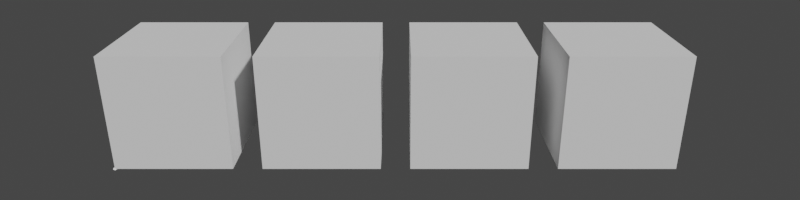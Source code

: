 # Source: reworked.blend  (saved by Blender 2.81.3; exported with 4.5.12 LTS)
import bpy
from mathutils import Matrix  # noqa: F401  (used for matrix-valued properties, if any)

bpy.ops.wm.read_factory_settings(use_empty=True)
scene = bpy.context.scene
scene.name = 'Scene'

# ---- collections
col_collection = bpy.data.collections.new('Collection'); scene.collection.children.link(col_collection)

# ---- world
world_world = bpy.data.worlds.new('World'); scene.world = world_world
world_world.use_nodes = True; world_world.node_tree.nodes.clear()
_N = world_world.node_tree.nodes; _L = world_world.node_tree.links
n0 = _N.new('ShaderNodeOutputWorld'); n0.name = 'World Output'; n0.location = (300, 300)
n1 = _N.new('ShaderNodeBackground'); n1.name = 'Background'; n1.location = (10, 300)
n1.inputs[0].default_value = (0.05088, 0.05088, 0.05088, 1.0)
_L.new(n1.outputs[0], n0.inputs[0])
n0.is_active_output = True
world_world.color = (0.05088, 0.05088, 0.05088)
world_world.use_sun_shadow = False
world_world.sun_shadow_jitter_overblur = 0.0

# ---- cameras
cam_camera = bpy.data.cameras.new('Camera')
cam_camera.lens = 29.0

# ---- meshes
me_ospray_volume = bpy.data.meshes.new('OSPRay Volume')
me_ospray_volume.from_pydata([(0.0, 0.0, 0.0), (128.0, 0.0, 0.0), (128.0, 128.0, 0.0), (0.0, 128.0, 0.0), (0.0, 0.0, 128.0), (128.0, 0.0, 128.0), (128.0, 128.0, 128.0), (0.0, 128.0, 128.0)], [], [(0, 1, 5, 4), (1, 2, 6, 5), (5, 6, 7, 4), (2, 6, 7, 3), (3, 7, 4, 0), (0, 1, 2, 3)])
me_ospray_volume.use_remesh_preserve_volume = False
me_ospray_volume.use_remesh_preserve_attributes = False
me_ospray_volume.use_mirror_vertex_groups = False
me_ospray_volume.update()
me_plane = bpy.data.meshes.new('Plane')
me_plane.from_pydata([(-1.0, -1.0, 0.0), (1.0, -1.0, 0.0), (-1.0, 1.0, 0.0), (1.0, 1.0, 0.0)], [], [(0, 1, 3, 2)])
_uv = me_plane.uv_layers.new(name='UVMap')
_uv.uv.foreach_set('vector', [0.0, 0.0, 1.0, 0.0, 1.0, 1.0, 0.0, 1.0])
me_plane.use_remesh_preserve_volume = False
me_plane.use_remesh_preserve_attributes = False
me_plane.use_mirror_vertex_groups = False
me_plane.update()
me_plane_001 = bpy.data.meshes.new('Plane.001')
me_plane_001.from_pydata([(-1.0, -1.0, 0.0), (1.0, -1.0, 0.0), (-1.0, 1.0, 0.0), (1.0, 1.0, 0.0)], [], [(0, 1, 3, 2)])
_uv = me_plane_001.uv_layers.new(name='UVMap')
_uv.uv.foreach_set('vector', [0.0, 0.0, 1.0, 0.0, 1.0, 1.0, 0.0, 1.0])
me_plane_001.use_remesh_preserve_volume = False
me_plane_001.use_remesh_preserve_attributes = False
me_plane_001.use_mirror_vertex_groups = False
me_plane_001.update()

# ---- objects
ob_slices = bpy.data.objects.new('Slices', me_ospray_volume)
ob_plane = bpy.data.objects.new('Plane', me_plane)
ob_plane_001 = bpy.data.objects.new('Plane.001', me_plane_001)
ob_isosurface = bpy.data.objects.new('Isosurface', me_ospray_volume)
ob_volume__tf1 = bpy.data.objects.new('Volume (TF1)', me_ospray_volume)
ob_volume__tf2 = bpy.data.objects.new('Volume (TF2)', me_ospray_volume)
ob_camera = bpy.data.objects.new('Camera', cam_camera)

# ---- transforms, parenting, visibility, modifiers, constraints
ob_slices.location = (0.0, 0.0, 0.0)
ob_slices.scale = (0.025, 0.025, 0.025)
ob_slices.display_type = 'WIRE'
ob_slices.lineart.crease_threshold = 0.0
ob_plane.parent = ob_slices
ob_plane.matrix_parent_inverse = Matrix(((0.6758, -0.0, 0.0, -0.0), (-0.0, 0.6758, -0.0, 0.0), (0.0, -0.0, 0.6758, -0.0), (-0.0, 0.0, -0.0, 1.0)))
ob_plane.location = (0.08551, -0.1365, 0.3835)
ob_plane.rotation_euler = (0.6574, 0.3211, -0.0977)
ob_plane.scale = (2.119, 2.119, 2.119)
ob_plane.lineart.crease_threshold = 0.0
ob_plane_001.parent = ob_slices
ob_plane_001.matrix_parent_inverse = Matrix(((0.6758, -0.0, 0.0, -0.0), (-0.0, 0.6758, -0.0, 0.0), (0.0, -0.0, 0.6758, -0.0), (-0.0, 0.0, -0.0, 1.0)))
ob_plane_001.location = (0.06904, 0.2205, 0.001676)
ob_plane_001.rotation_euler = (-1.594, -0.3266, 0.2712)
ob_plane_001.scale = (2.319, 2.319, 2.319)
ob_plane_001.lineart.crease_threshold = 0.0
ob_isosurface.location = (4.0, 0.0, 0.0)
ob_isosurface.scale = (0.025, 0.025, 0.025)
ob_isosurface.lineart.crease_threshold = 0.0
ob_volume__tf1.location = (8.0, 0.0, 0.0)
ob_volume__tf1.scale = (0.025, 0.025, 0.025)
ob_volume__tf1.lineart.crease_threshold = 0.0
ob_volume__tf2.location = (12.0, 0.0, 0.0)
ob_volume__tf2.scale = (0.025, 0.025, 0.025)
ob_volume__tf2.lineart.crease_threshold = 0.0
ob_camera.location = (7.722, -15.43, 8.375)
ob_camera.rotation_euler = (1.18, -4.452e-07, 5.062e-05)
ob_camera.scale = (1.0, 1.0, 1.0)
ob_camera.lineart.crease_threshold = 0.0

# ---- collection membership
col_collection.objects.link(ob_slices)
col_collection.objects.link(ob_plane)
col_collection.objects.link(ob_plane_001)
col_collection.objects.link(ob_isosurface)
col_collection.objects.link(ob_volume__tf1)
col_collection.objects.link(ob_volume__tf2)
col_collection.objects.link(ob_camera)

# ---- scene / render settings (as saved in the file)
scene.camera = ob_camera
scene.frame_start = 1; scene.frame_end = 250; scene.frame_set(12)
scene.render.engine = 'BLENDER_EEVEE_NEXT'
scene.render.resolution_x = 4000
scene.render.resolution_y = 1000
scene.render.resolution_percentage = 50
scene.cycles.use_denoising = False
scene.cycles.samples = 128
scene.cycles.sampling_pattern = 'TABULATED_SOBOL'
scene.cycles.use_adaptive_sampling = False
scene.cycles.use_light_tree = False
scene.view_settings.view_transform = 'Filmic'
bpy.context.view_layer.update()

# ---- added for rendering (the .blend has no usable light): sun
light_auto_sun = bpy.data.lights.new('AutoSun', 'SUN')
light_auto_sun.energy = 3.0
light_auto_sun.angle = 0.0523599
ob_auto_sun = bpy.data.objects.new('AutoSun', light_auto_sun)
scene.collection.objects.link(ob_auto_sun)
ob_auto_sun.rotation_euler = (0.872665, 0.174533, 0.523599)
bpy.context.view_layer.update()
